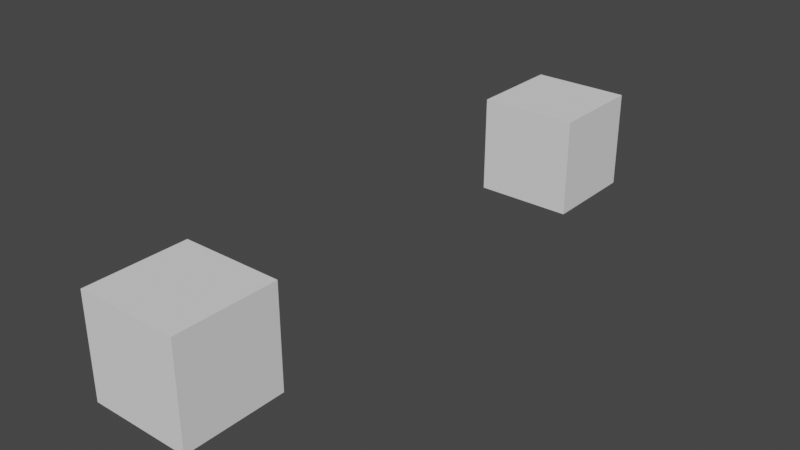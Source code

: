 # Source: Raw_materials.blend  (saved by Blender 2.90.8; exported with 4.5.12 LTS)
import bpy
from mathutils import Matrix  # noqa: F401  (used for matrix-valued properties, if any)

bpy.ops.wm.read_factory_settings(use_empty=True)
scene = bpy.context.scene
scene.name = 'Scene'

# ---- collections
col_collection = bpy.data.collections.new('Collection'); scene.collection.children.link(col_collection)

# ---- world
world_world = bpy.data.worlds.new('World'); scene.world = world_world
world_world.use_nodes = True; world_world.node_tree.nodes.clear()
_N = world_world.node_tree.nodes; _L = world_world.node_tree.links
n0 = _N.new('ShaderNodeOutputWorld'); n0.name = 'World Output'; n0.location = (300, 300)
n1 = _N.new('ShaderNodeBackground'); n1.name = 'Background'; n1.location = (10, 300)
n1.inputs[0].default_value = (0.05088, 0.05088, 0.05088, 1.0)
_L.new(n1.outputs[0], n0.inputs[0])
n0.is_active_output = True
world_world.color = (0.05088, 0.05088, 0.05088)
world_world.use_sun_shadow = False
world_world.sun_shadow_jitter_overblur = 0.0

# ---- meshes
me_cube = bpy.data.meshes.new('Cube')
me_cube.from_pydata([(-0.1, -0.1, -0.1), (-0.1, -0.1, 0.1), (-0.1, 0.1, -0.1), (-0.1, 0.1, 0.1), (0.1, -0.1, -0.1), (0.1, -0.1, 0.1), (0.1, 0.1, -0.1), (0.1, 0.1, 0.1)], [], [(0, 1, 3, 2), (2, 3, 7, 6), (6, 7, 5, 4), (4, 5, 1, 0), (2, 6, 4, 0), (7, 3, 1, 5)])
_uv = me_cube.uv_layers.new(name='UVMap')
_uv.uv.foreach_set('vector', [0.375, 0.0, 0.625, 0.0, 0.625, 0.25, 0.375, 0.25, 0.375, 0.25, 0.625, 0.25, 0.625, 0.5, 0.375, 0.5, 0.375, 0.5, 0.625, 0.5, 0.625, 0.75, 0.375, 0.75, 0.375, 0.75, 0.625, 0.75, 0.625, 1.0, 0.375, 1.0, 0.125, 0.5, 0.375, 0.5, 0.375, 0.75, 0.125, 0.75, 0.625, 0.5, 0.875, 0.5, 0.875, 0.75, 0.625, 0.75])
me_cube.use_remesh_fix_poles = True
me_cube.use_remesh_preserve_attributes = False
me_cube.use_mirror_vertex_groups = False
me_cube.update()
me_cube_001 = bpy.data.meshes.new('Cube.001')
me_cube_001.from_pydata([(-0.1, -0.1, -0.1), (-0.1, -0.1, 0.1), (-0.1, 0.1, -0.1), (-0.1, 0.1, 0.1), (0.1, -0.1, -0.1), (0.1, -0.1, 0.1), (0.1, 0.1, -0.1), (0.1, 0.1, 0.1)], [], [(0, 1, 3, 2), (2, 3, 7, 6), (6, 7, 5, 4), (4, 5, 1, 0), (2, 6, 4, 0), (7, 3, 1, 5)])
_uv = me_cube_001.uv_layers.new(name='UVMap')
_uv.uv.foreach_set('vector', [0.375, 0.0, 0.625, 0.0, 0.625, 0.25, 0.375, 0.25, 0.375, 0.25, 0.625, 0.25, 0.625, 0.5, 0.375, 0.5, 0.375, 0.5, 0.625, 0.5, 0.625, 0.75, 0.375, 0.75, 0.375, 0.75, 0.625, 0.75, 0.625, 1.0, 0.375, 1.0, 0.125, 0.5, 0.375, 0.5, 0.375, 0.75, 0.125, 0.75, 0.625, 0.5, 0.875, 0.5, 0.875, 0.75, 0.625, 0.75])
me_cube_001.use_remesh_fix_poles = True
me_cube_001.use_remesh_preserve_attributes = False
me_cube_001.use_mirror_vertex_groups = False
me_cube_001.update()

# ---- objects
ob_raw_material_1 = bpy.data.objects.new('Raw material 1', me_cube)
ob_raw_material_2 = bpy.data.objects.new('Raw material 2', me_cube_001)

# ---- transforms, parenting, visibility, modifiers, constraints
ob_raw_material_1.location = (0.0, 0.0, 0.0)
ob_raw_material_1.lineart.crease_threshold = 0.0
ob_raw_material_2.location = (-6.209e-10, -1.0, -6.209e-10)
ob_raw_material_2.lineart.crease_threshold = 0.0

# ---- collection membership
col_collection.objects.link(ob_raw_material_1)
col_collection.objects.link(ob_raw_material_2)

# ---- scene / render settings (as saved in the file)
scene.frame_start = 1; scene.frame_end = 250; scene.frame_set(1)
scene.render.engine = 'BLENDER_EEVEE_NEXT'
scene.cycles.use_denoising = False
scene.cycles.samples = 128
scene.cycles.sampling_pattern = 'TABULATED_SOBOL'
scene.cycles.use_adaptive_sampling = False
scene.cycles.use_light_tree = False
scene.view_settings.view_transform = 'Filmic'
bpy.context.view_layer.update()

# ---- added for rendering (the .blend has no active camera and no usable light): camera, sun
cam_auto = bpy.data.cameras.new('AutoCamera')
cam_auto.lens = 50.0
cam_auto.sensor_width = 36.0
cam_auto.clip_end = 1000.0
ob_auto_camera = bpy.data.objects.new('AutoCamera', cam_auto)
scene.collection.objects.link(ob_auto_camera)
ob_auto_camera.location = (1.14069, -1.86883, 0.912555)
ob_auto_camera.rotation_euler = (1.09748, -7.21219e-08, 0.694738)
scene.camera = ob_auto_camera
light_auto_sun = bpy.data.lights.new('AutoSun', 'SUN')
light_auto_sun.energy = 3.0
light_auto_sun.angle = 0.0523599
ob_auto_sun = bpy.data.objects.new('AutoSun', light_auto_sun)
scene.collection.objects.link(ob_auto_sun)
ob_auto_sun.rotation_euler = (0.872665, 0.174533, 0.523599)
bpy.context.view_layer.update()
